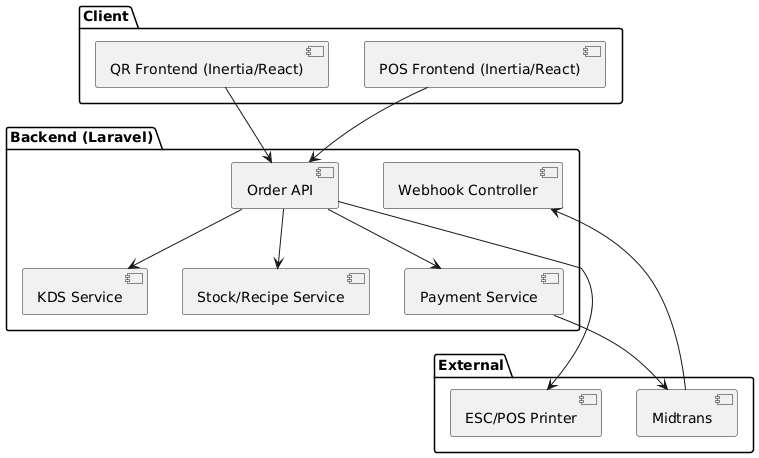

The diagram above was rendered by PlantUML. Its source (embedded in the PNG):
@startuml
package "Client" {
[QR Frontend (Inertia/React)]
[POS Frontend (Inertia/React)]
}


package "Backend (Laravel)" {
[Order API]
[Payment Service]
[KDS Service]
[Stock/Recipe Service]
[Webhook Controller]
}


package "External" {
[Midtrans]
[ESC/POS Printer]
}


[QR Frontend (Inertia/React)] --> [Order API]
[POS Frontend (Inertia/React)] --> [Order API]
[Order API] --> [Payment Service]
[Payment Service] --> [Midtrans]
[Webhook Controller] <-- [Midtrans]
[Order API] --> [KDS Service]
[Order API] --> [Stock/Recipe Service]
[Order API] --> [ESC/POS Printer]
@enduml